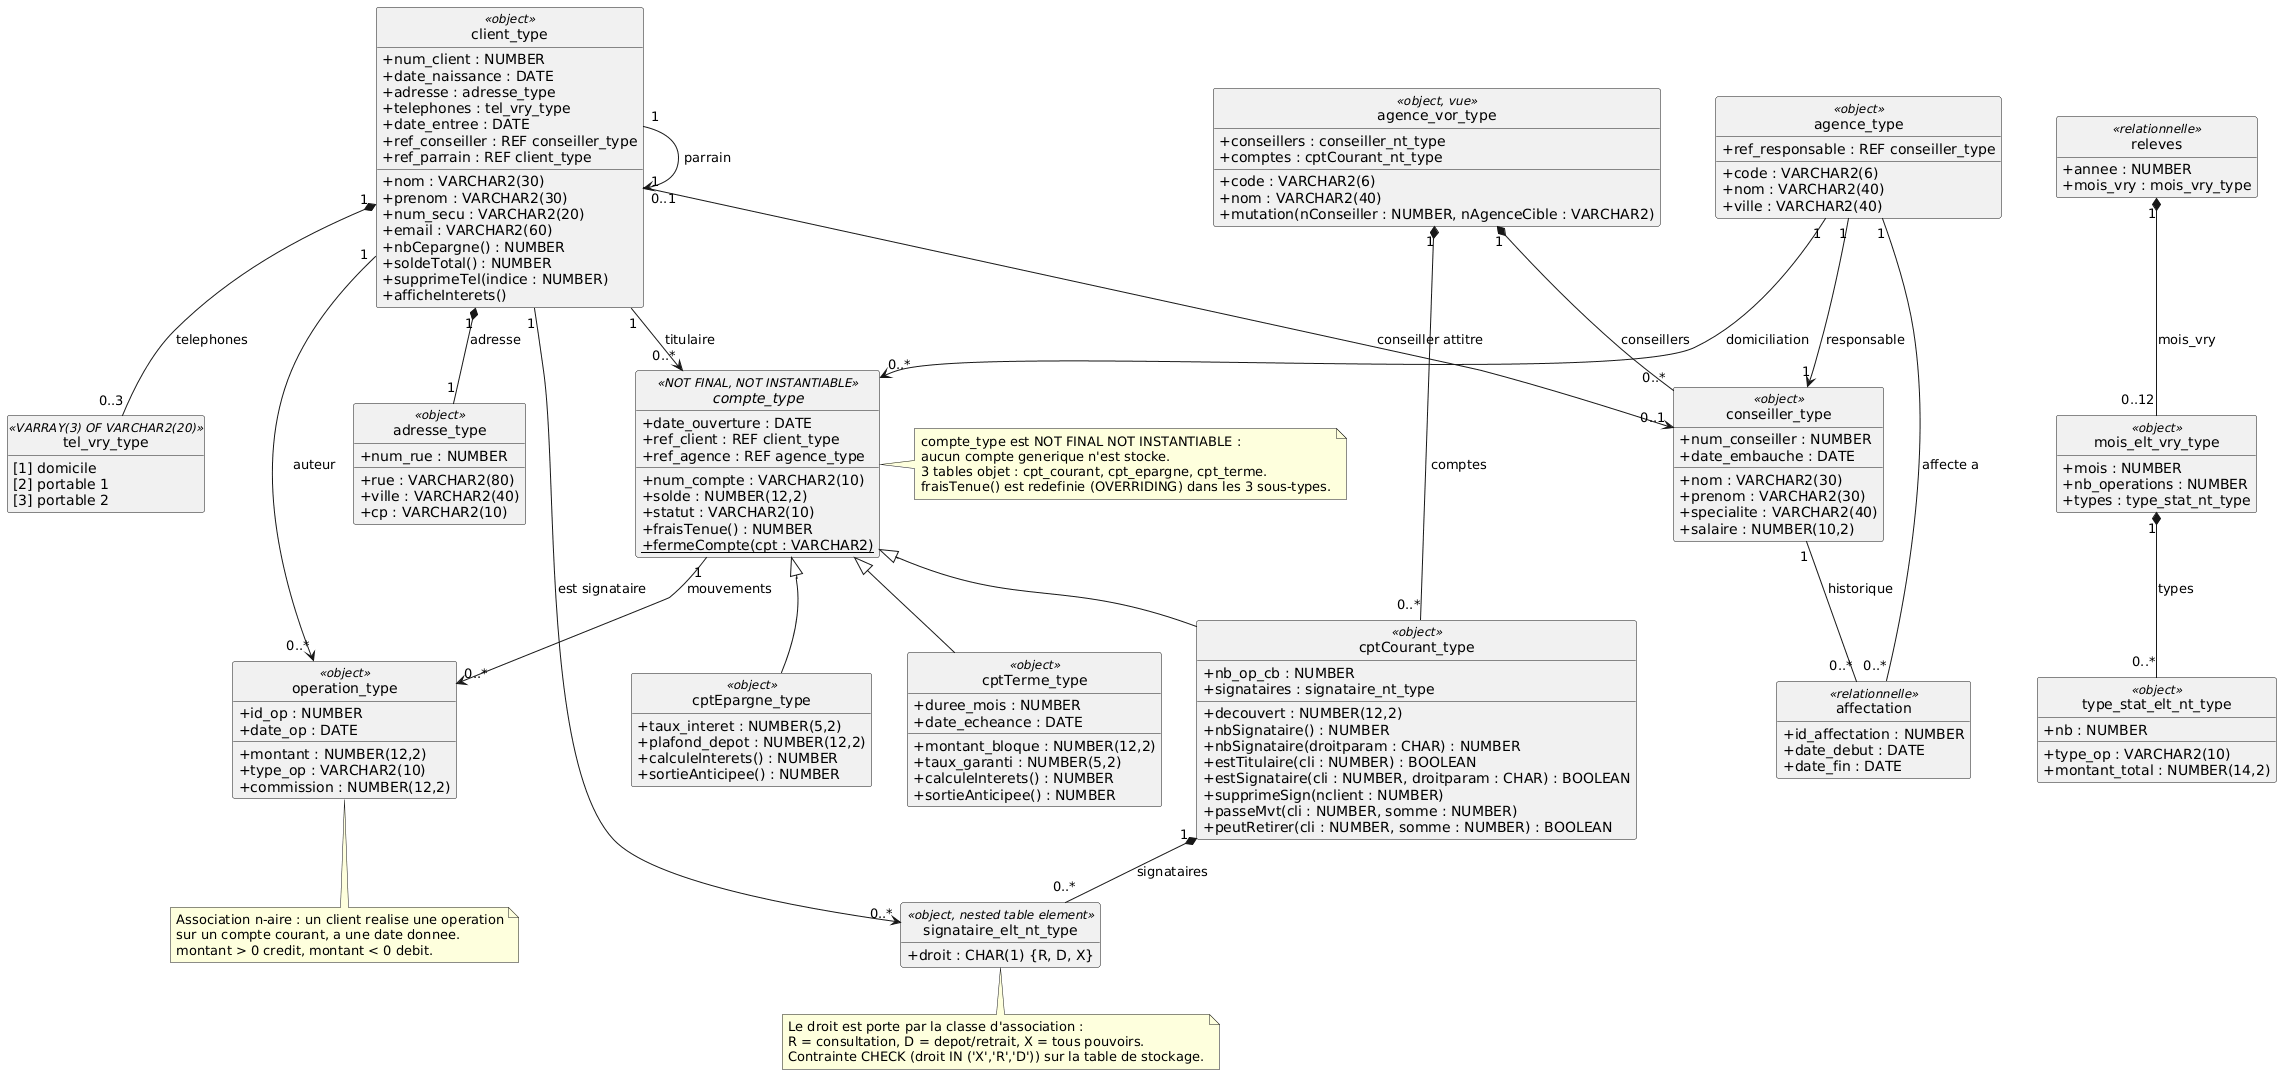

The diagram above was rendered by PlantUML. Its source (embedded in the PNG):
@startuml
' =====================================================================
' Diagramme de classes - Mini-projet BDDA (banque)
' M1 ASR - Universite de Bejaia - 2026/2027
' A1 : hierarchie des comptes, associations et cardinalites,
'      classe d'association des signataires (droit), operations,
'      parrainage recursif, aggregation des telephones, methodes.
' =====================================================================

skinparam classAttributeIconSize 0
skinparam nodesep 35
skinparam ranksep 45
hide circle
hide empty members

' ---------------------------------------------------------------------
' Types "valeur"
' ---------------------------------------------------------------------
class adresse_type <<object>> {
  + num_rue : NUMBER
  + rue : VARCHAR2(80)
  + ville : VARCHAR2(40)
  + cp : VARCHAR2(10)
}

class tel_vry_type <<VARRAY(3) OF VARCHAR2(20)>> {
  [1] domicile
  [2] portable 1
  [3] portable 2
}

' ---------------------------------------------------------------------
' Individus et structures
' ---------------------------------------------------------------------
class conseiller_type <<object>> {
  + num_conseiller : NUMBER
  + nom : VARCHAR2(30)
  + prenom : VARCHAR2(30)
  + specialite : VARCHAR2(40)
  + date_embauche : DATE
  + salaire : NUMBER(10,2)
}

class agence_type <<object>> {
  + code : VARCHAR2(6)
  + nom : VARCHAR2(40)
  + ville : VARCHAR2(40)
  + ref_responsable : REF conseiller_type
}

class client_type <<object>> {
  + num_client : NUMBER
  + nom : VARCHAR2(30)
  + prenom : VARCHAR2(30)
  + date_naissance : DATE
  + num_secu : VARCHAR2(20)
  + adresse : adresse_type
  + telephones : tel_vry_type
  + email : VARCHAR2(60)
  + date_entree : DATE
  + ref_conseiller : REF conseiller_type
  + ref_parrain : REF client_type
  + nbCepargne() : NUMBER
  + soldeTotal() : NUMBER
  + supprimeTel(indice : NUMBER)
  + afficheInterets()
}

class affectation <<relationnelle>> {
  + id_affectation : NUMBER
  + date_debut : DATE
  + date_fin : DATE
}

' ---------------------------------------------------------------------
' Hierarchie des comptes
' ---------------------------------------------------------------------
abstract class compte_type <<NOT FINAL, NOT INSTANTIABLE>> {
  + num_compte : VARCHAR2(10)
  + solde : NUMBER(12,2)
  + date_ouverture : DATE
  + statut : VARCHAR2(10)
  + ref_client : REF client_type
  + ref_agence : REF agence_type
  + fraisTenue() : NUMBER
  + {static} fermeCompte(cpt : VARCHAR2)
}

class cptCourant_type <<object>> {
  + decouvert : NUMBER(12,2)
  + nb_op_cb : NUMBER
  + signataires : signataire_nt_type
  + nbSignataire() : NUMBER
  + nbSignataire(droitparam : CHAR) : NUMBER
  + estTitulaire(cli : NUMBER) : BOOLEAN
  + estSignataire(cli : NUMBER, droitparam : CHAR) : BOOLEAN
  + supprimeSign(nclient : NUMBER)
  + passeMvt(cli : NUMBER, somme : NUMBER)
  + peutRetirer(cli : NUMBER, somme : NUMBER) : BOOLEAN
}

class cptEpargne_type <<object>> {
  + taux_interet : NUMBER(5,2)
  + plafond_depot : NUMBER(12,2)
  + calculeInterets() : NUMBER
  + sortieAnticipee() : NUMBER
}

class cptTerme_type <<object>> {
  + montant_bloque : NUMBER(12,2)
  + duree_mois : NUMBER
  + date_echeance : DATE
  + taux_garanti : NUMBER(5,2)
  + calculeInterets() : NUMBER
  + sortieAnticipee() : NUMBER
}

' ---------------------------------------------------------------------
' Signataires : classe d'association avec attribut "droit"
' ---------------------------------------------------------------------
class signataire_elt_nt_type <<object, nested table element>> {
  + droit : CHAR(1) {R, D, X}
}

' ---------------------------------------------------------------------
' Operations : association n-aire (client, compte, date)
' ---------------------------------------------------------------------
class operation_type <<object>> {
  + id_op : NUMBER
  + date_op : DATE
  + montant : NUMBER(12,2)
  + type_op : VARCHAR2(10)
  + commission : NUMBER(12,2)
}

' ---------------------------------------------------------------------
' Collections multi-niveaux (E11) et vue objet (E12)
' ---------------------------------------------------------------------
class type_stat_elt_nt_type <<object>> {
  + type_op : VARCHAR2(10)
  + nb : NUMBER
  + montant_total : NUMBER(14,2)
}

class mois_elt_vry_type <<object>> {
  + mois : NUMBER
  + nb_operations : NUMBER
  + types : type_stat_nt_type
}

class releves <<relationnelle>> {
  + annee : NUMBER
  + mois_vry : mois_vry_type
}

class agence_vor_type <<object, vue>> {
  + code : VARCHAR2(6)
  + nom : VARCHAR2(40)
  + conseillers : conseiller_nt_type
  + comptes : cptCourant_nt_type
  + mutation(nConseiller : NUMBER, nAgenceCible : VARCHAR2)
}

' ---------------------------------------------------------------------
' Heritages
' ---------------------------------------------------------------------
compte_type <|-- cptCourant_type
compte_type <|-- cptEpargne_type
compte_type <|-- cptTerme_type

' ---------------------------------------------------------------------
' Associations et cardinalites
' ---------------------------------------------------------------------
client_type "1" --> "0..1" client_type : parrain
client_type "1" --> "0..1" conseiller_type : conseiller attitre
agence_type "1" --> "1" conseiller_type : responsable
conseiller_type "1" -- "0..*" affectation : historique
agence_type "1" -- "0..*" affectation : affecte a

client_type "1" --> "0..*" compte_type : titulaire
agence_type "1" --> "0..*" compte_type : domiciliation

compte_type "1" --> "0..*" operation_type : mouvements
client_type "1" --> "0..*" operation_type : auteur

cptCourant_type "1" *-- "0..*" signataire_elt_nt_type : signataires
client_type "1" --> "0..*" signataire_elt_nt_type : est signataire

client_type "1" *-- "0..3" tel_vry_type : telephones
client_type "1" *-- "1" adresse_type : adresse

releves "1" *-- "0..12" mois_elt_vry_type : mois_vry
mois_elt_vry_type "1" *-- "0..*" type_stat_elt_nt_type : types
agence_vor_type "1" *-- "0..*" conseiller_type : conseillers
agence_vor_type "1" *-- "0..*" cptCourant_type : comptes

note right of compte_type
  compte_type est NOT FINAL NOT INSTANTIABLE :
  aucun compte generique n'est stocke.
  3 tables objet : cpt_courant, cpt_epargne, cpt_terme.
  fraisTenue() est redefinie (OVERRIDING) dans les 3 sous-types.
end note

note bottom of signataire_elt_nt_type
  Le droit est porte par la classe d'association :
  R = consultation, D = depot/retrait, X = tous pouvoirs.
  Contrainte CHECK (droit IN ('X','R','D')) sur la table de stockage.
end note

note bottom of operation_type
  Association n-aire : un client realise une operation
  sur un compte courant, a une date donnee.
  montant > 0 credit, montant < 0 debit.
end note
@enduml